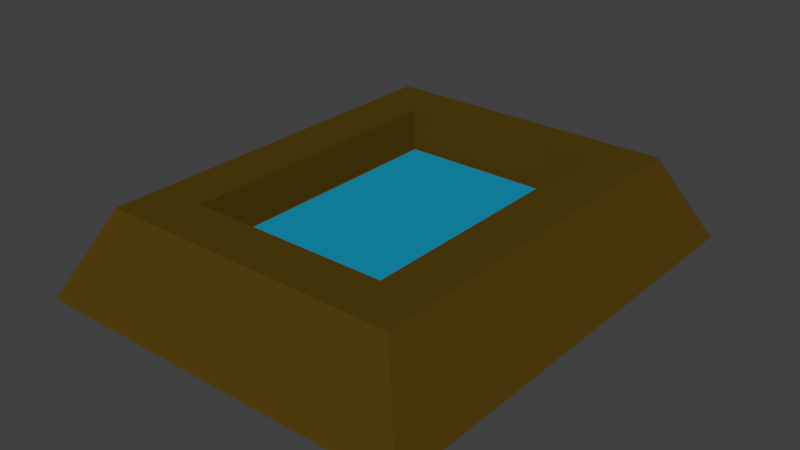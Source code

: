 # Source: SearchNumberField.blend  (saved by Blender 2.79.0; exported with 4.5.12 LTS)
import bpy
from mathutils import Matrix  # noqa: F401  (used for matrix-valued properties, if any)

bpy.ops.wm.read_factory_settings(use_empty=True)
scene = bpy.context.scene
scene.name = 'Scene'

# ---- collections
col_collection_1 = bpy.data.collections.new('Collection 1'); scene.collection.children.link(col_collection_1)

# ---- materials (node trees are filled in below, after node groups)
mat_material = bpy.data.materials.new('Material')
mat_material.alpha_threshold = 0.0
mat_material.use_transparent_shadow = False
mat_material.roughness = 0.5
mat_material.line_color = (0.0, 0.0, 0.0, 1.0)
mat_outside = bpy.data.materials.new('Outside')
mat_outside.alpha_threshold = 0.0
mat_outside.use_transparent_shadow = False
mat_outside.diffuse_color = (0.0865, 0.04971, 0.004777, 1.0)
mat_outside.roughness = 0.5
mat_inside = bpy.data.materials.new('Inside')
mat_inside.alpha_threshold = 0.0
mat_inside.use_transparent_shadow = False
mat_inside.diffuse_color = (0.00737, 0.3078, 0.477, 1.0)
mat_inside.roughness = 0.5

# ---- material node trees

# ---- world
world_world = bpy.data.worlds.new('World'); scene.world = world_world
world_world.color = (0.05088, 0.05088, 0.05088)
world_world.use_sun_shadow = False
world_world.sun_shadow_jitter_overblur = 0.0
world_world.cycles.sampling_method = 'MANUAL'

# ---- meshes
me_cube = bpy.data.meshes.new('Cube')
me_cube.from_pydata([(4.5, 5.714, -1.0), (4.5, -5.286, -1.0), (-4.5, -5.286, -1.0), (-4.5, 5.714, -1.0), (2.337, 3.551, 1.0), (2.337, -3.123, 1.0), (-2.337, -3.123, 1.0), (-2.337, 3.551, 1.0), (3.5, 4.714, 1.0), (3.5, -4.286, 1.0), (-3.5, 4.714, 1.0), (-3.5, -4.286, 1.0), (2.164, 3.378, 0.01463), (2.164, -2.95, 0.01463), (-2.164, 3.378, 0.01463), (-2.164, -2.95, 0.01463), (2.337, 3.551, 0.01463), (2.337, -3.123, 0.01463), (-2.337, 3.551, 0.01463), (-2.337, -3.123, 0.01463), (2.164, 3.378, 0.08907), (2.164, -2.95, 0.08907), (-2.164, 3.378, 0.08907), (-2.164, -2.95, 0.08907)], [], [(0, 1, 2, 3), (6, 5, 17, 19), (0, 8, 9, 1), (1, 9, 11, 2), (2, 11, 10, 3), (8, 0, 3, 10), (4, 5, 9, 8), (7, 4, 8, 10), (5, 6, 11, 9), (6, 7, 10, 11), (14, 15, 23, 22), (5, 4, 16, 17), (7, 6, 19, 18), (4, 7, 18, 16), (12, 13, 17, 16), (14, 12, 16, 18), (13, 15, 19, 17), (15, 14, 18, 19), (20, 22, 23, 21), (12, 14, 22, 20), (15, 13, 21, 23), (13, 12, 20, 21)])
me_cube.polygons.foreach_set('material_index', [1, 1, 1, 1, 1, 1, 1, 1, 1, 1, 2, 1, 1, 1, 1, 1, 1, 1, 2, 2, 2, 2])
me_cube.materials.append(mat_material)
me_cube.materials.append(mat_outside)
me_cube.materials.append(mat_inside)
me_cube.use_remesh_preserve_volume = False
me_cube.use_remesh_preserve_attributes = False
me_cube.use_mirror_vertex_groups = False
me_cube.update()

# ---- objects
ob_cube = bpy.data.objects.new('Cube', me_cube)

# ---- transforms, parenting, visibility, modifiers, constraints
ob_cube.location = (0.0, 0.0, 0.0)
ob_cube.lock_rotations_4d = False
ob_cube.empty_display_type = 'ARROWS'
ob_cube.lineart.crease_threshold = 0.0

# ---- collection membership
col_collection_1.objects.link(ob_cube)

# ---- scene / render settings (as saved in the file)
scene.frame_start = 1; scene.frame_end = 250; scene.frame_set(1)
scene.render.engine = 'BLENDER_EEVEE_NEXT'
scene.render.resolution_percentage = 50
scene.render.dither_intensity = 0.0
scene.cycles.use_denoising = False
scene.cycles.samples = 128
scene.cycles.sampling_pattern = 'TABULATED_SOBOL'
scene.cycles.use_adaptive_sampling = False
scene.cycles.use_light_tree = False
scene.cycles.blur_glossy = 0.0
scene.cycles.sample_clamp_indirect = 0.0
scene.view_settings.view_transform = 'Standard'
bpy.context.view_layer.update()

# ---- added for rendering (the .blend has no active camera and no usable light): camera, sun
cam_auto = bpy.data.cameras.new('AutoCamera')
cam_auto.lens = 50.0
cam_auto.sensor_width = 36.0
cam_auto.clip_end = 1000.0
ob_auto_camera = bpy.data.objects.new('AutoCamera', cam_auto)
scene.collection.objects.link(ob_auto_camera)
ob_auto_camera.location = (13.2795, -15.7215, 10.6236)
ob_auto_camera.rotation_euler = (1.09748, -7.21219e-08, 0.694738)
scene.camera = ob_auto_camera
light_auto_sun = bpy.data.lights.new('AutoSun', 'SUN')
light_auto_sun.energy = 3.0
light_auto_sun.angle = 0.0523599
ob_auto_sun = bpy.data.objects.new('AutoSun', light_auto_sun)
scene.collection.objects.link(ob_auto_sun)
ob_auto_sun.rotation_euler = (0.872665, 0.174533, 0.523599)
bpy.context.view_layer.update()
